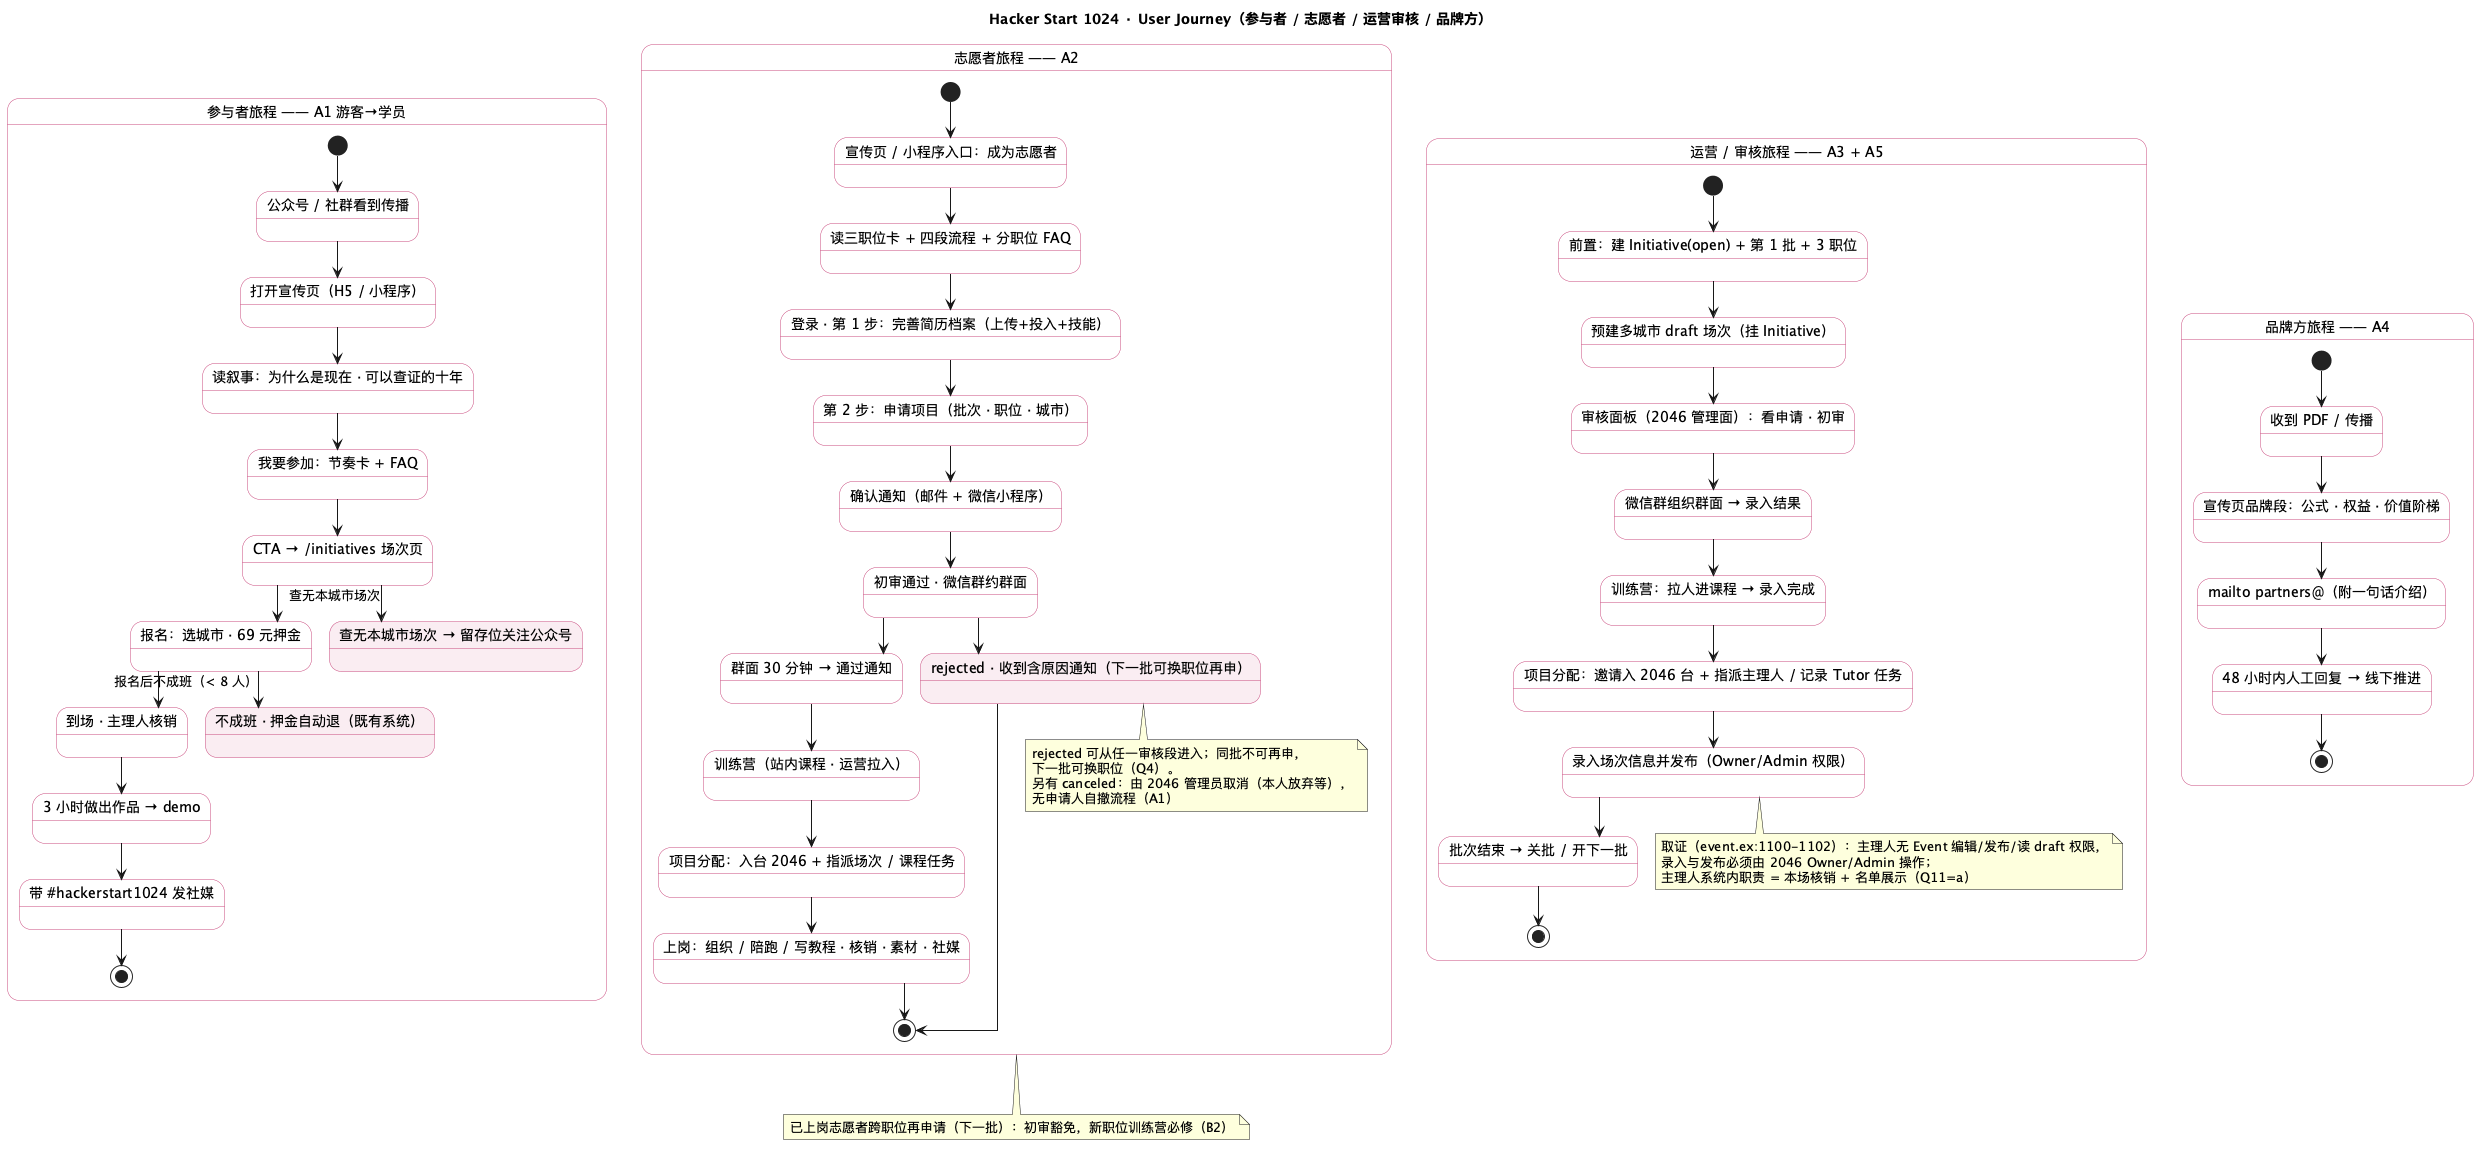

The diagram above was rendered by PlantUML. Its source (embedded in the PNG):
@startuml user-journey
title Hacker Start 1024 · User Journey（参与者 / 志愿者 / 运营审核 / 品牌方）
skinparam linetype ortho
skinparam state {
  BackgroundColor #FFFFFF
  BorderColor #C9497D
}

state "参与者旅程 —— A1 游客→学员" as J1 {
  state "公众号 / 社群看到传播" as p1
  state "打开宣传页（H5 / 小程序）" as p2
  state "读叙事：为什么是现在 · 可以查证的十年" as p3
  state "我要参加：节奏卡 + FAQ" as p4
  state "CTA → /initiatives 场次页" as p5
  state "报名：选城市 · 69 元押金" as p6
  state "到场 · 主理人核销" as p7
  state "3 小时做出作品 → demo" as p8
  state "带 #hackerstart1024 发社媒" as p9
  state "不成班 · 押金自动退（既有系统）" as p6r #FAEDF2
  state "查无本城市场次 → 留存位关注公众号" as p5r #FAEDF2
  [*] --> p1
  p1 --> p2
  p2 --> p3
  p3 --> p4
  p4 --> p5
  p5 --> p6
  p5 --> p5r : 查无本城市场次
  p6 --> p6r : 报名后不成班（< 8 人）
  p6 --> p7
  p7 --> p8
  p8 --> p9
  p9 --> [*]
}

state "志愿者旅程 —— A2" as J2 {
  state "宣传页 / 小程序入口：成为志愿者" as v1
  state "读三职位卡 + 四段流程 + 分职位 FAQ" as v2
  state "登录 · 第 1 步：完善简历档案（上传+投入+技能）" as v3
  state "第 2 步：申请项目（批次 · 职位 · 城市）" as v4
  state "确认通知（邮件 + 微信小程序）" as v5
  state "初审通过 · 微信群约群面" as v6
  state "群面 30 分钟 → 通过通知" as v7
  state "训练营（站内课程 · 运营拉入）" as v8
  state "项目分配：入台 2046 + 指派场次 / 课程任务" as v9
  state "上岗：组织 / 陪跑 / 写教程 · 核销 · 素材 · 社媒" as v10
  state "rejected · 收到含原因通知（下一批可换职位再申）" as vr #FAEDF2
  [*] --> v1
  v1 --> v2
  v2 --> v3
  v3 --> v4
  v4 --> v5
  v5 --> v6
  v6 --> v7
  v7 --> v8
  v8 --> v9
  v9 --> v10
  v10 --> [*]
  v6 --> vr
  vr --> [*]
  note bottom of vr
    rejected 可从任一审核段进入；同批不可再申，
    下一批可换职位（Q4）。
    另有 canceled：由 2046 管理员取消（本人放弃等），
    无申请人自撤流程（A1）
  end note
}

note bottom of J2
  已上岗志愿者跨职位再申请（下一批）：初审豁免，新职位训练营必修（B2）
end note

state "运营 / 审核旅程 —— A3 + A5" as J3 {
  state "前置：建 Initiative(open) + 第 1 批 + 3 职位" as o1
  state "预建多城市 draft 场次（挂 Initiative）" as o2
  state "审核面板（2046 管理面）：看申请 · 初审" as o3
  state "微信群组织群面 → 录入结果" as o4
  state "训练营：拉人进课程 → 录入完成" as o5
  state "项目分配：邀请入 2046 台 + 指派主理人 / 记录 Tutor 任务" as o6
  state "录入场次信息并发布（Owner/Admin 权限）" as o7
  state "批次结束 → 关批 / 开下一批" as o8
  [*] --> o1
  o1 --> o2
  o2 --> o3
  o3 --> o4
  o4 --> o5
  o5 --> o6
  o6 --> o7
  o7 --> o8
  o8 --> [*]
  note bottom of o7
    取证（event.ex:1100-1102）：主理人无 Event 编辑/发布/读 draft 权限，
    录入与发布必须由 2046 Owner/Admin 操作；
    主理人系统内职责 = 本场核销 + 名单展示（Q11=a）
  end note
}

state "品牌方旅程 —— A4" as J4 {
  state "收到 PDF / 传播" as b1
  state "宣传页品牌段：公式 · 权益 · 价值阶梯" as b2
  state "mailto partners@（附一句话介绍）" as b3
  state "48 小时内人工回复 → 线下推进" as b4
  [*] --> b1
  b1 --> b2
  b2 --> b3
  b3 --> b4
  b4 --> [*]
}
@enduml